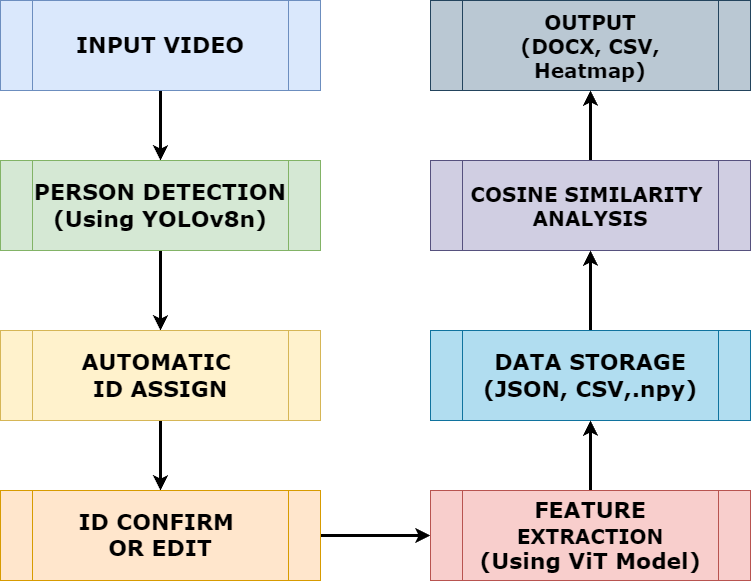

The diagram above was exported from draw.io. Its source (the exported page's mxGraphModel, read from the mxfile embedded in the PNG):
<mxGraphModel dx="2284" dy="956" grid="1" gridSize="10" guides="1" tooltips="1" connect="1" arrows="1" fold="1" page="1" pageScale="1" pageWidth="850" pageHeight="1100" math="0" shadow="0">
  <root>
    <mxCell id="0" />
    <mxCell id="1" parent="0" />
    <mxCell id="e4maaUPxsKjM8synvbhR-10" value="" style="edgeStyle=orthogonalEdgeStyle;rounded=0;orthogonalLoop=1;jettySize=auto;html=1;strokeWidth=3;" parent="1" source="e4maaUPxsKjM8synvbhR-2" target="e4maaUPxsKjM8synvbhR-3" edge="1">
      <mxGeometry relative="1" as="geometry" />
    </mxCell>
    <mxCell id="e4maaUPxsKjM8synvbhR-2" value="&lt;font face=&quot;Verdana&quot; style=&quot;font-size: 22px;&quot;&gt;&lt;b style=&quot;&quot;&gt;INPUT VIDEO&lt;/b&gt;&lt;/font&gt;" style="shape=process;whiteSpace=wrap;html=1;backgroundOutline=1;fillColor=#dae8fc;strokeColor=#6c8ebf;" parent="1" vertex="1">
      <mxGeometry x="-120" y="70" width="320" height="90" as="geometry" />
    </mxCell>
    <mxCell id="e4maaUPxsKjM8synvbhR-11" value="" style="edgeStyle=orthogonalEdgeStyle;rounded=0;orthogonalLoop=1;jettySize=auto;html=1;strokeWidth=3;" parent="1" source="e4maaUPxsKjM8synvbhR-3" target="e4maaUPxsKjM8synvbhR-4" edge="1">
      <mxGeometry relative="1" as="geometry" />
    </mxCell>
    <mxCell id="e4maaUPxsKjM8synvbhR-3" value="&lt;b&gt;&lt;font face=&quot;Verdana&quot; style=&quot;font-size: 22px;&quot;&gt;PERSON DETECTION&lt;/font&gt;&lt;/b&gt;&lt;div&gt;&lt;b&gt;&lt;font face=&quot;Verdana&quot; style=&quot;font-size: 22px;&quot;&gt;(Using YOLOv8n)&lt;/font&gt;&lt;/b&gt;&lt;/div&gt;" style="shape=process;whiteSpace=wrap;html=1;backgroundOutline=1;fillColor=#d5e8d4;strokeColor=#82b366;" parent="1" vertex="1">
      <mxGeometry x="-120" y="230" width="320" height="90" as="geometry" />
    </mxCell>
    <mxCell id="e4maaUPxsKjM8synvbhR-12" value="" style="edgeStyle=orthogonalEdgeStyle;rounded=0;orthogonalLoop=1;jettySize=auto;html=1;strokeWidth=3;" parent="1" source="e4maaUPxsKjM8synvbhR-4" target="e4maaUPxsKjM8synvbhR-5" edge="1">
      <mxGeometry relative="1" as="geometry" />
    </mxCell>
    <mxCell id="e4maaUPxsKjM8synvbhR-4" value="&lt;font face=&quot;Verdana&quot; style=&quot;font-size: 22px;&quot;&gt;&lt;b style=&quot;&quot;&gt;AUTOMATIC&amp;nbsp;&lt;/b&gt;&lt;/font&gt;&lt;div&gt;&lt;font face=&quot;Verdana&quot; style=&quot;font-size: 22px;&quot;&gt;&lt;b style=&quot;&quot;&gt;ID ASSIGN&lt;/b&gt;&lt;/font&gt;&lt;/div&gt;" style="shape=process;whiteSpace=wrap;html=1;backgroundOutline=1;fillColor=#fff2cc;strokeColor=#d6b656;" parent="1" vertex="1">
      <mxGeometry x="-120" y="400" width="320" height="90" as="geometry" />
    </mxCell>
    <mxCell id="e4maaUPxsKjM8synvbhR-17" style="edgeStyle=orthogonalEdgeStyle;rounded=0;orthogonalLoop=1;jettySize=auto;html=1;entryX=0;entryY=0.5;entryDx=0;entryDy=0;strokeWidth=3;" parent="1" source="e4maaUPxsKjM8synvbhR-5" target="e4maaUPxsKjM8synvbhR-9" edge="1">
      <mxGeometry relative="1" as="geometry" />
    </mxCell>
    <mxCell id="e4maaUPxsKjM8synvbhR-5" value="&lt;font face=&quot;Verdana&quot;&gt;&lt;font style=&quot;font-size: 22px;&quot;&gt;&lt;b style=&quot;&quot;&gt;ID&amp;nbsp;&lt;/b&gt;&lt;/font&gt;&lt;b style=&quot;font-size: 22px; background-color: transparent; color: light-dark(rgb(0, 0, 0), rgb(255, 255, 255));&quot;&gt;CONFIRM&amp;nbsp;&lt;/b&gt;&lt;/font&gt;&lt;div&gt;&lt;b style=&quot;font-size: 22px; background-color: transparent; color: light-dark(rgb(0, 0, 0), rgb(255, 255, 255));&quot;&gt;&lt;font face=&quot;Verdana&quot;&gt;OR EDIT&lt;/font&gt;&lt;/b&gt;&lt;/div&gt;" style="shape=process;whiteSpace=wrap;html=1;backgroundOutline=1;fillColor=#ffe6cc;strokeColor=#d79b00;" parent="1" vertex="1">
      <mxGeometry x="-120" y="560" width="320" height="90" as="geometry" />
    </mxCell>
    <mxCell id="e4maaUPxsKjM8synvbhR-6" value="&lt;font face=&quot;Verdana&quot; style=&quot;font-size: 20px;&quot;&gt;&lt;b style=&quot;&quot;&gt;OUTPUT&lt;/b&gt;&lt;/font&gt;&lt;div&gt;&lt;font face=&quot;Verdana&quot; style=&quot;font-size: 20px;&quot;&gt;&lt;b style=&quot;&quot;&gt;&lt;font style=&quot;&quot;&gt;(&lt;/font&gt;&lt;span style=&quot;background-color: transparent; color: light-dark(rgb(0, 0, 0), rgb(255, 255, 255));&quot;&gt;DOCX, CSV, Heatmap)&lt;/span&gt;&lt;/b&gt;&lt;/font&gt;&lt;/div&gt;" style="shape=process;whiteSpace=wrap;html=1;backgroundOutline=1;fillColor=#bac8d3;strokeColor=#23445d;" parent="1" vertex="1">
      <mxGeometry x="310" y="70" width="320" height="90" as="geometry" />
    </mxCell>
    <mxCell id="e4maaUPxsKjM8synvbhR-16" value="" style="edgeStyle=orthogonalEdgeStyle;rounded=0;orthogonalLoop=1;jettySize=auto;html=1;strokeWidth=3;" parent="1" source="e4maaUPxsKjM8synvbhR-7" target="e4maaUPxsKjM8synvbhR-6" edge="1">
      <mxGeometry relative="1" as="geometry" />
    </mxCell>
    <mxCell id="e4maaUPxsKjM8synvbhR-7" value="&lt;font face=&quot;Verdana&quot; style=&quot;font-size: 20px;&quot;&gt;&lt;b style=&quot;&quot;&gt;COSINE SIMILARITY&amp;nbsp;&lt;/b&gt;&lt;/font&gt;&lt;div&gt;&lt;font face=&quot;Verdana&quot; style=&quot;font-size: 20px;&quot;&gt;&lt;b style=&quot;&quot;&gt;ANALYSIS&lt;/b&gt;&lt;/font&gt;&lt;/div&gt;" style="shape=process;whiteSpace=wrap;html=1;backgroundOutline=1;fillColor=#d0cee2;strokeColor=#56517e;" parent="1" vertex="1">
      <mxGeometry x="310" y="230" width="320" height="90" as="geometry" />
    </mxCell>
    <mxCell id="e4maaUPxsKjM8synvbhR-15" value="" style="edgeStyle=orthogonalEdgeStyle;rounded=0;orthogonalLoop=1;jettySize=auto;html=1;strokeWidth=3;" parent="1" source="e4maaUPxsKjM8synvbhR-8" target="e4maaUPxsKjM8synvbhR-7" edge="1">
      <mxGeometry relative="1" as="geometry" />
    </mxCell>
    <mxCell id="e4maaUPxsKjM8synvbhR-8" value="&lt;font face=&quot;Verdana&quot; style=&quot;font-size: 22px;&quot;&gt;&lt;b style=&quot;&quot;&gt;DATA STORAGE&lt;/b&gt;&lt;/font&gt;&lt;div&gt;&lt;font face=&quot;Verdana&quot; style=&quot;font-size: 22px;&quot;&gt;&lt;b style=&quot;&quot;&gt;(JSON, CSV,.npy)&lt;/b&gt;&lt;/font&gt;&lt;/div&gt;" style="shape=process;whiteSpace=wrap;html=1;backgroundOutline=1;fillColor=#b1ddf0;strokeColor=#10739e;" parent="1" vertex="1">
      <mxGeometry x="310" y="400" width="320" height="90" as="geometry" />
    </mxCell>
    <mxCell id="e4maaUPxsKjM8synvbhR-14" value="" style="edgeStyle=orthogonalEdgeStyle;rounded=0;orthogonalLoop=1;jettySize=auto;html=1;strokeWidth=3;" parent="1" source="e4maaUPxsKjM8synvbhR-9" target="e4maaUPxsKjM8synvbhR-8" edge="1">
      <mxGeometry relative="1" as="geometry" />
    </mxCell>
    <mxCell id="e4maaUPxsKjM8synvbhR-9" value="&lt;b style=&quot;&quot;&gt;&lt;font face=&quot;Verdana&quot;&gt;&lt;span style=&quot;font-size: 22px;&quot;&gt;FEATURE &lt;/span&gt;&lt;font style=&quot;font-size: 20px;&quot;&gt;EXTRACTION&lt;/font&gt;&lt;/font&gt;&lt;/b&gt;&lt;div&gt;&lt;b style=&quot;background-color: transparent; color: light-dark(rgb(0, 0, 0), rgb(255, 255, 255));&quot;&gt;&lt;font face=&quot;Verdana&quot; style=&quot;font-size: 22px;&quot;&gt;(Using ViT Model)&lt;/font&gt;&lt;/b&gt;&lt;/div&gt;" style="shape=process;whiteSpace=wrap;html=1;backgroundOutline=1;fillColor=#f8cecc;strokeColor=#b85450;" parent="1" vertex="1">
      <mxGeometry x="310" y="560" width="320" height="90" as="geometry" />
    </mxCell>
  </root>
</mxGraphModel>